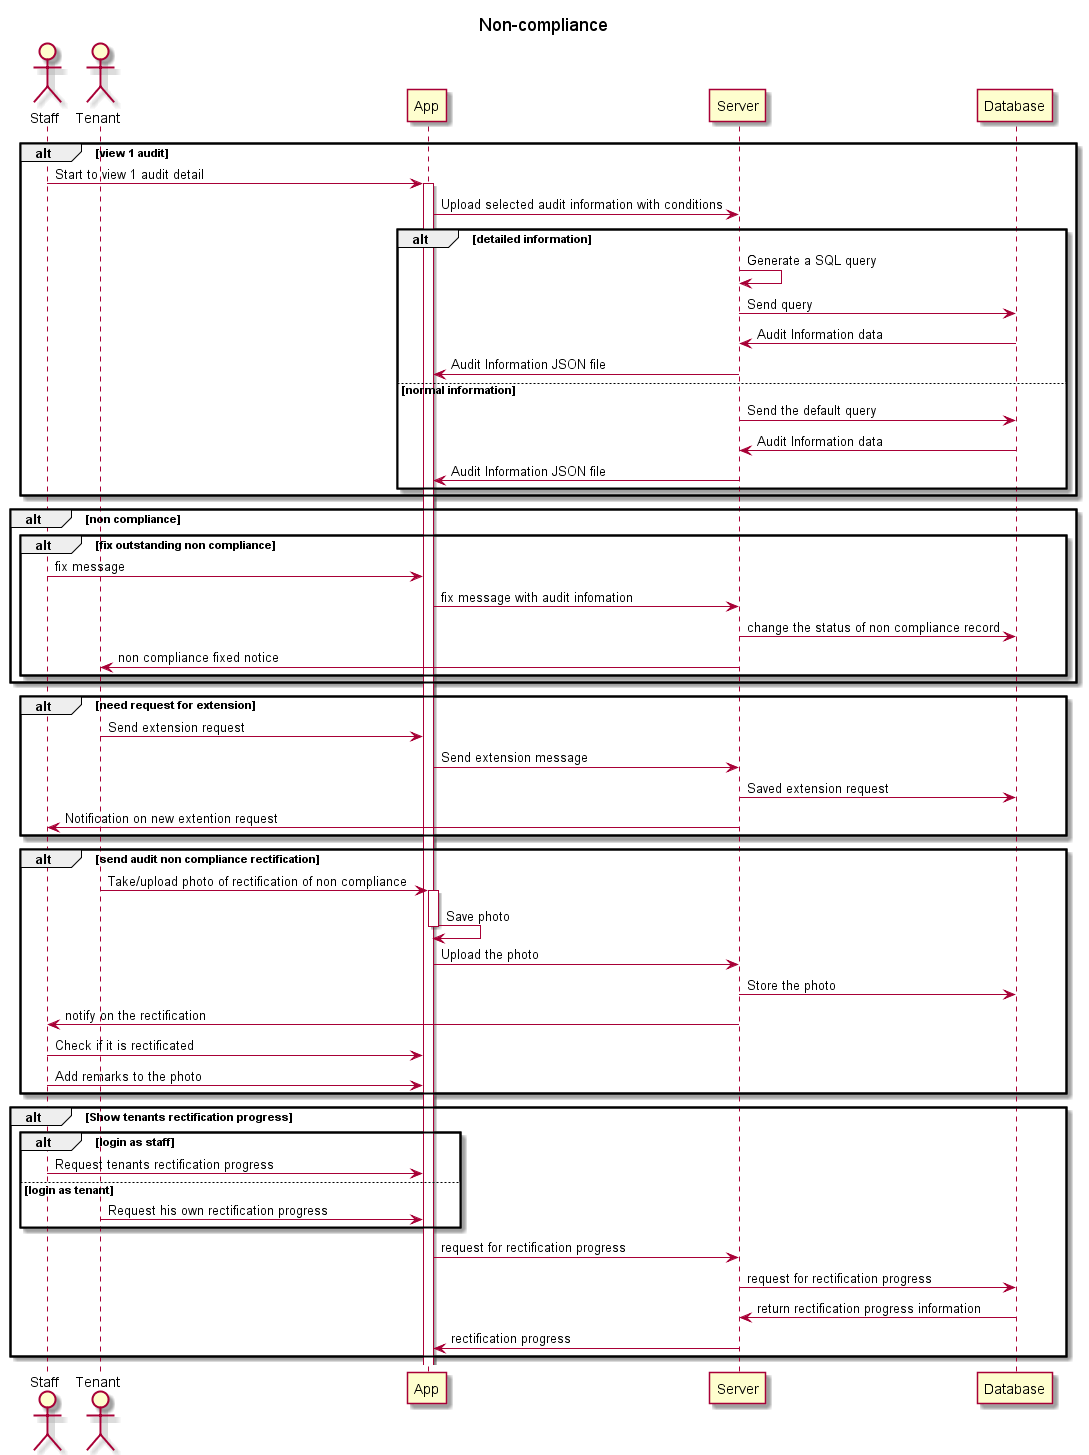

The diagram above was rendered by PlantUML. Its source (embedded in the PNG):
@startuml

title Non-compliance

actor Staff
actor Tenant

alt view 1 audit
	Staff -> App : Start to view 1 audit detail
	activate App
	App -> Server : Upload selected audit information with conditions
	alt detailed information
		Server -> Server : Generate a SQL query
		Server -> Database : Send query
		Database -> Server : Audit Information data
		Server -> App : Audit Information JSON file
	else normal information
		Server -> Database : Send the default query
		Database -> Server : Audit Information data
		Server -> App : Audit Information JSON file
	end
end


alt non compliance
	alt fix outstanding non compliance
		Staff -> App: fix message
		App -> Server: fix message with audit infomation
		Server -> Database: change the status of non compliance record
		Server -> Tenant: non compliance fixed notice
	end
end

alt need request for extension
	Tenant -> App: Send extension request
	App -> Server: Send extension message
	Server -> Database: Saved extension request
	Server -> Staff: Notification on new extention request
end

alt send audit non compliance rectification
	Tenant ->App: Take/upload photo of rectification of non compliance 
	activate App
	App -> App: Save photo
	deactivate App
	App -> Server: Upload the photo
	Server -> Database: Store the photo
	Server -> Staff: notify on the rectification
	Staff -> App: Check if it is rectificated
	Staff -> App: Add remarks to the photo
end

alt Show tenants rectification progress
	alt login as staff
		Staff -> App: Request tenants rectification progress
	else login as tenant
		Tenant -> App: Request his own rectification progress
	end
	App -> Server: request for rectification progress
	Server -> Database: request for rectification progress
	Database -> Server: return rectification progress information
	Server -> App:  rectification progress
end


@enduml